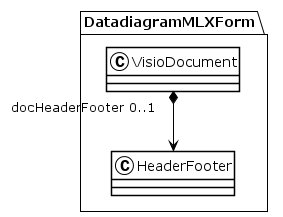

The diagram above was rendered by PlantUML. Its source (embedded in the PNG):
@startuml
!theme plain
package DatadiagramMLXForm {
class VisioDocument {
}
VisioDocument "docHeaderFooter 0..1" *--> HeaderFooter
class HeaderFooter {
}
}
@enduml